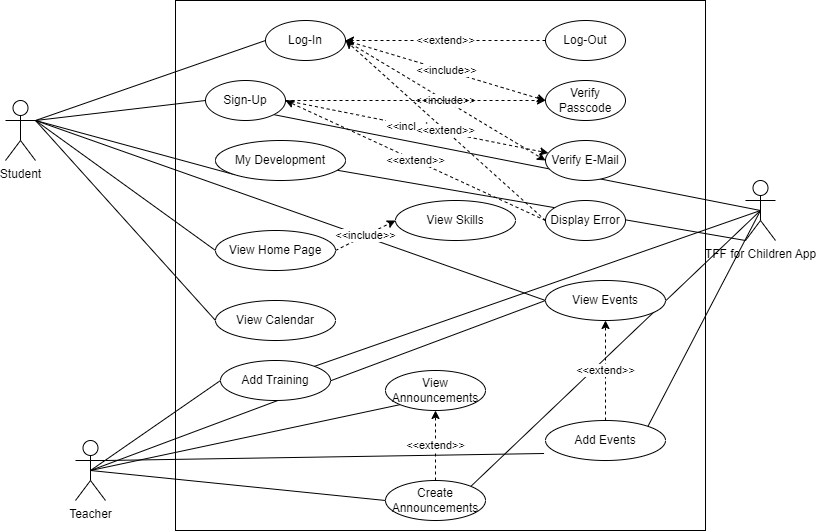

The diagram above was exported from draw.io. Its source (the exported page's mxGraphModel, read from the mxfile embedded in the PNG):
<mxGraphModel dx="1657" dy="767" grid="1" gridSize="10" guides="1" tooltips="1" connect="1" arrows="1" fold="1" page="1" pageScale="1" pageWidth="827" pageHeight="1169" math="0" shadow="0">
  <root>
    <mxCell id="0" />
    <mxCell id="1" parent="0" />
    <mxCell id="-SF3KaiPbDCNzk6azGLw-1" value="" style="whiteSpace=wrap;html=1;aspect=fixed;" parent="1" vertex="1">
      <mxGeometry x="220" y="80" width="530" height="530" as="geometry" />
    </mxCell>
    <mxCell id="iSqQ0QVKrZndh0OYs3pk-51" style="edgeStyle=none;rounded=0;orthogonalLoop=1;jettySize=auto;html=1;exitX=1;exitY=0.3333333333333333;exitDx=0;exitDy=0;exitPerimeter=0;entryX=0;entryY=0.5;entryDx=0;entryDy=0;elbow=vertical;endArrow=none;endFill=0;" edge="1" parent="1" source="-SF3KaiPbDCNzk6azGLw-2" target="iSqQ0QVKrZndh0OYs3pk-1">
      <mxGeometry relative="1" as="geometry" />
    </mxCell>
    <mxCell id="iSqQ0QVKrZndh0OYs3pk-52" style="edgeStyle=none;rounded=0;orthogonalLoop=1;jettySize=auto;html=1;exitX=1;exitY=0.3333333333333333;exitDx=0;exitDy=0;exitPerimeter=0;entryX=0;entryY=0.5;entryDx=0;entryDy=0;elbow=vertical;endArrow=none;endFill=0;" edge="1" parent="1" source="-SF3KaiPbDCNzk6azGLw-2" target="iSqQ0QVKrZndh0OYs3pk-2">
      <mxGeometry relative="1" as="geometry" />
    </mxCell>
    <mxCell id="iSqQ0QVKrZndh0OYs3pk-57" style="edgeStyle=none;rounded=0;orthogonalLoop=1;jettySize=auto;html=1;exitX=1;exitY=0.3333333333333333;exitDx=0;exitDy=0;exitPerimeter=0;entryX=0;entryY=1;entryDx=0;entryDy=0;endArrow=none;endFill=0;elbow=vertical;" edge="1" parent="1" source="-SF3KaiPbDCNzk6azGLw-2" target="iSqQ0QVKrZndh0OYs3pk-3">
      <mxGeometry relative="1" as="geometry" />
    </mxCell>
    <mxCell id="iSqQ0QVKrZndh0OYs3pk-58" style="edgeStyle=none;rounded=0;orthogonalLoop=1;jettySize=auto;html=1;exitX=1;exitY=0.3333333333333333;exitDx=0;exitDy=0;exitPerimeter=0;entryX=0;entryY=0.5;entryDx=0;entryDy=0;endArrow=none;endFill=0;elbow=vertical;" edge="1" parent="1" source="-SF3KaiPbDCNzk6azGLw-2" target="iSqQ0QVKrZndh0OYs3pk-34">
      <mxGeometry relative="1" as="geometry" />
    </mxCell>
    <mxCell id="iSqQ0QVKrZndh0OYs3pk-59" style="edgeStyle=none;rounded=0;orthogonalLoop=1;jettySize=auto;html=1;exitX=1;exitY=0.3333333333333333;exitDx=0;exitDy=0;exitPerimeter=0;entryX=0;entryY=0.5;entryDx=0;entryDy=0;endArrow=none;endFill=0;elbow=vertical;" edge="1" parent="1" source="-SF3KaiPbDCNzk6azGLw-2" target="iSqQ0QVKrZndh0OYs3pk-7">
      <mxGeometry relative="1" as="geometry" />
    </mxCell>
    <mxCell id="iSqQ0QVKrZndh0OYs3pk-60" style="edgeStyle=none;rounded=0;orthogonalLoop=1;jettySize=auto;html=1;exitX=1;exitY=0.3333333333333333;exitDx=0;exitDy=0;exitPerimeter=0;entryX=0;entryY=0.5;entryDx=0;entryDy=0;endArrow=none;endFill=0;elbow=vertical;" edge="1" parent="1" source="-SF3KaiPbDCNzk6azGLw-2" target="iSqQ0QVKrZndh0OYs3pk-10">
      <mxGeometry relative="1" as="geometry" />
    </mxCell>
    <mxCell id="-SF3KaiPbDCNzk6azGLw-2" value="Student" style="shape=umlActor;verticalLabelPosition=bottom;verticalAlign=top;html=1;outlineConnect=0;" parent="1" vertex="1">
      <mxGeometry x="50" y="180" width="30" height="60" as="geometry" />
    </mxCell>
    <mxCell id="iSqQ0QVKrZndh0OYs3pk-42" style="edgeStyle=none;rounded=0;orthogonalLoop=1;jettySize=auto;html=1;exitX=0.5;exitY=0.5;exitDx=0;exitDy=0;exitPerimeter=0;entryX=0;entryY=1;entryDx=0;entryDy=0;elbow=vertical;endArrow=none;endFill=0;" edge="1" parent="1" source="-SF3KaiPbDCNzk6azGLw-3" target="iSqQ0QVKrZndh0OYs3pk-6">
      <mxGeometry relative="1" as="geometry" />
    </mxCell>
    <mxCell id="iSqQ0QVKrZndh0OYs3pk-43" style="edgeStyle=none;rounded=0;orthogonalLoop=1;jettySize=auto;html=1;exitX=0.5;exitY=0.5;exitDx=0;exitDy=0;exitPerimeter=0;entryX=0;entryY=0.5;entryDx=0;entryDy=0;elbow=vertical;endArrow=none;endFill=0;" edge="1" parent="1" source="-SF3KaiPbDCNzk6azGLw-3" target="iSqQ0QVKrZndh0OYs3pk-14">
      <mxGeometry relative="1" as="geometry" />
    </mxCell>
    <mxCell id="iSqQ0QVKrZndh0OYs3pk-62" style="edgeStyle=none;rounded=0;orthogonalLoop=1;jettySize=auto;html=1;exitX=0.5;exitY=0.5;exitDx=0;exitDy=0;exitPerimeter=0;entryX=0;entryY=0.5;entryDx=0;entryDy=0;endArrow=none;endFill=0;elbow=vertical;" edge="1" parent="1" source="-SF3KaiPbDCNzk6azGLw-3" target="iSqQ0QVKrZndh0OYs3pk-17">
      <mxGeometry relative="1" as="geometry" />
    </mxCell>
    <mxCell id="iSqQ0QVKrZndh0OYs3pk-63" style="edgeStyle=none;rounded=0;orthogonalLoop=1;jettySize=auto;html=1;exitX=0.5;exitY=0.5;exitDx=0;exitDy=0;exitPerimeter=0;entryX=0;entryY=0.5;entryDx=0;entryDy=0;endArrow=none;endFill=0;elbow=vertical;" edge="1" parent="1" source="-SF3KaiPbDCNzk6azGLw-3" target="iSqQ0QVKrZndh0OYs3pk-10">
      <mxGeometry relative="1" as="geometry" />
    </mxCell>
    <mxCell id="iSqQ0QVKrZndh0OYs3pk-64" style="edgeStyle=none;rounded=0;orthogonalLoop=1;jettySize=auto;html=1;exitX=1;exitY=0.3333333333333333;exitDx=0;exitDy=0;exitPerimeter=0;entryX=-0.012;entryY=0.825;entryDx=0;entryDy=0;entryPerimeter=0;endArrow=none;endFill=0;elbow=vertical;" edge="1" parent="1" source="-SF3KaiPbDCNzk6azGLw-3" target="iSqQ0QVKrZndh0OYs3pk-16">
      <mxGeometry relative="1" as="geometry" />
    </mxCell>
    <mxCell id="-SF3KaiPbDCNzk6azGLw-3" value="Teacher" style="shape=umlActor;verticalLabelPosition=bottom;verticalAlign=top;html=1;outlineConnect=0;" parent="1" vertex="1">
      <mxGeometry x="120" y="520" width="30" height="60" as="geometry" />
    </mxCell>
    <mxCell id="iSqQ0QVKrZndh0OYs3pk-73" style="edgeStyle=none;rounded=0;orthogonalLoop=1;jettySize=auto;html=1;exitX=0;exitY=1;exitDx=0;exitDy=0;exitPerimeter=0;endArrow=none;endFill=0;elbow=vertical;" edge="1" parent="1" source="-SF3KaiPbDCNzk6azGLw-4" target="iSqQ0QVKrZndh0OYs3pk-3">
      <mxGeometry relative="1" as="geometry" />
    </mxCell>
    <mxCell id="iSqQ0QVKrZndh0OYs3pk-74" style="edgeStyle=none;rounded=0;orthogonalLoop=1;jettySize=auto;html=1;exitX=0.5;exitY=0.5;exitDx=0;exitDy=0;exitPerimeter=0;entryX=1;entryY=1;entryDx=0;entryDy=0;endArrow=none;endFill=0;elbow=vertical;" edge="1" parent="1" source="-SF3KaiPbDCNzk6azGLw-4" target="iSqQ0QVKrZndh0OYs3pk-2">
      <mxGeometry relative="1" as="geometry" />
    </mxCell>
    <mxCell id="iSqQ0QVKrZndh0OYs3pk-75" style="edgeStyle=none;rounded=0;orthogonalLoop=1;jettySize=auto;html=1;exitX=0.5;exitY=0.5;exitDx=0;exitDy=0;exitPerimeter=0;entryX=1;entryY=0;entryDx=0;entryDy=0;endArrow=none;endFill=0;elbow=vertical;" edge="1" parent="1" source="-SF3KaiPbDCNzk6azGLw-4" target="iSqQ0QVKrZndh0OYs3pk-16">
      <mxGeometry relative="1" as="geometry" />
    </mxCell>
    <mxCell id="iSqQ0QVKrZndh0OYs3pk-80" style="edgeStyle=none;rounded=0;orthogonalLoop=1;jettySize=auto;html=1;exitX=0.5;exitY=0.5;exitDx=0;exitDy=0;exitPerimeter=0;entryX=1;entryY=0;entryDx=0;entryDy=0;endArrow=none;endFill=0;elbow=vertical;" edge="1" parent="1" source="-SF3KaiPbDCNzk6azGLw-4" target="iSqQ0QVKrZndh0OYs3pk-14">
      <mxGeometry relative="1" as="geometry" />
    </mxCell>
    <mxCell id="iSqQ0QVKrZndh0OYs3pk-81" style="edgeStyle=none;rounded=0;orthogonalLoop=1;jettySize=auto;html=1;exitX=0.5;exitY=0.5;exitDx=0;exitDy=0;exitPerimeter=0;entryX=1;entryY=0;entryDx=0;entryDy=0;endArrow=none;endFill=0;elbow=vertical;" edge="1" parent="1" source="-SF3KaiPbDCNzk6azGLw-4" target="iSqQ0QVKrZndh0OYs3pk-17">
      <mxGeometry relative="1" as="geometry" />
    </mxCell>
    <mxCell id="-SF3KaiPbDCNzk6azGLw-4" value="TFF for Children App&lt;br&gt;" style="shape=umlActor;verticalLabelPosition=bottom;verticalAlign=top;html=1;outlineConnect=0;" parent="1" vertex="1">
      <mxGeometry x="790" y="260" width="30" height="60" as="geometry" />
    </mxCell>
    <mxCell id="iSqQ0QVKrZndh0OYs3pk-23" value="&amp;lt;&amp;lt;include&amp;gt;&amp;gt;" style="edgeStyle=none;rounded=0;orthogonalLoop=1;jettySize=auto;html=1;exitX=1;exitY=0.5;exitDx=0;exitDy=0;entryX=0;entryY=0.5;entryDx=0;entryDy=0;dashed=1;elbow=vertical;" edge="1" parent="1" source="iSqQ0QVKrZndh0OYs3pk-1" target="iSqQ0QVKrZndh0OYs3pk-11">
      <mxGeometry relative="1" as="geometry" />
    </mxCell>
    <mxCell id="iSqQ0QVKrZndh0OYs3pk-50" value="&amp;lt;&amp;lt;include&amp;gt;&amp;gt;&lt;br&gt;" style="edgeStyle=none;rounded=0;orthogonalLoop=1;jettySize=auto;html=1;exitX=1;exitY=0.5;exitDx=0;exitDy=0;entryX=0;entryY=0.5;entryDx=0;entryDy=0;dashed=1;elbow=vertical;" edge="1" parent="1" source="iSqQ0QVKrZndh0OYs3pk-1" target="iSqQ0QVKrZndh0OYs3pk-9">
      <mxGeometry relative="1" as="geometry" />
    </mxCell>
    <mxCell id="iSqQ0QVKrZndh0OYs3pk-1" value="Log-In" style="ellipse;whiteSpace=wrap;html=1;" vertex="1" parent="1">
      <mxGeometry x="310" y="100" width="80" height="40" as="geometry" />
    </mxCell>
    <mxCell id="iSqQ0QVKrZndh0OYs3pk-24" style="edgeStyle=none;rounded=0;orthogonalLoop=1;jettySize=auto;html=1;exitX=1;exitY=0.5;exitDx=0;exitDy=0;entryX=0;entryY=0.5;entryDx=0;entryDy=0;dashed=1;elbow=vertical;" edge="1" parent="1" source="iSqQ0QVKrZndh0OYs3pk-2" target="iSqQ0QVKrZndh0OYs3pk-9">
      <mxGeometry relative="1" as="geometry" />
    </mxCell>
    <mxCell id="iSqQ0QVKrZndh0OYs3pk-25" value="&amp;lt;&amp;lt;include&amp;gt;&amp;gt;" style="edgeStyle=none;rounded=0;orthogonalLoop=1;jettySize=auto;html=1;exitX=1;exitY=0.5;exitDx=0;exitDy=0;dashed=1;elbow=vertical;" edge="1" parent="1" source="iSqQ0QVKrZndh0OYs3pk-2" target="iSqQ0QVKrZndh0OYs3pk-11">
      <mxGeometry relative="1" as="geometry" />
    </mxCell>
    <mxCell id="iSqQ0QVKrZndh0OYs3pk-2" value="Sign-Up" style="ellipse;whiteSpace=wrap;html=1;" vertex="1" parent="1">
      <mxGeometry x="250" y="160" width="80" height="40" as="geometry" />
    </mxCell>
    <mxCell id="iSqQ0QVKrZndh0OYs3pk-3" value="My Development" style="ellipse;whiteSpace=wrap;html=1;" vertex="1" parent="1">
      <mxGeometry x="260" y="220" width="130" height="40" as="geometry" />
    </mxCell>
    <mxCell id="iSqQ0QVKrZndh0OYs3pk-6" value="View Announcements" style="ellipse;whiteSpace=wrap;html=1;" vertex="1" parent="1">
      <mxGeometry x="430" y="450" width="100" height="40" as="geometry" />
    </mxCell>
    <mxCell id="iSqQ0QVKrZndh0OYs3pk-7" value="View Calendar" style="ellipse;whiteSpace=wrap;html=1;" vertex="1" parent="1">
      <mxGeometry x="260" y="380" width="120" height="40" as="geometry" />
    </mxCell>
    <mxCell id="iSqQ0QVKrZndh0OYs3pk-9" value="Verify Passcode" style="ellipse;whiteSpace=wrap;html=1;" vertex="1" parent="1">
      <mxGeometry x="590" y="160" width="80" height="40" as="geometry" />
    </mxCell>
    <mxCell id="iSqQ0QVKrZndh0OYs3pk-10" value="View Events" style="ellipse;whiteSpace=wrap;html=1;" vertex="1" parent="1">
      <mxGeometry x="590" y="360" width="120" height="40" as="geometry" />
    </mxCell>
    <mxCell id="iSqQ0QVKrZndh0OYs3pk-11" value="Verify E-Mail" style="ellipse;whiteSpace=wrap;html=1;" vertex="1" parent="1">
      <mxGeometry x="590" y="220" width="80" height="40" as="geometry" />
    </mxCell>
    <mxCell id="iSqQ0QVKrZndh0OYs3pk-26" value="&amp;lt;&amp;lt;extend&amp;gt;&amp;gt;" style="edgeStyle=none;rounded=0;orthogonalLoop=1;jettySize=auto;html=1;exitX=0;exitY=0.5;exitDx=0;exitDy=0;entryX=1;entryY=0.5;entryDx=0;entryDy=0;dashed=1;elbow=vertical;" edge="1" parent="1" source="iSqQ0QVKrZndh0OYs3pk-13" target="iSqQ0QVKrZndh0OYs3pk-1">
      <mxGeometry relative="1" as="geometry" />
    </mxCell>
    <mxCell id="iSqQ0QVKrZndh0OYs3pk-27" value="&amp;lt;&amp;lt;extend&amp;gt;&amp;gt;" style="edgeStyle=none;rounded=0;orthogonalLoop=1;jettySize=auto;html=1;exitX=0;exitY=0.5;exitDx=0;exitDy=0;entryX=1;entryY=0.5;entryDx=0;entryDy=0;dashed=1;elbow=vertical;" edge="1" parent="1" source="iSqQ0QVKrZndh0OYs3pk-13" target="iSqQ0QVKrZndh0OYs3pk-2">
      <mxGeometry relative="1" as="geometry" />
    </mxCell>
    <mxCell id="iSqQ0QVKrZndh0OYs3pk-13" value="Display Error" style="ellipse;whiteSpace=wrap;html=1;" vertex="1" parent="1">
      <mxGeometry x="590" y="280" width="80" height="40" as="geometry" />
    </mxCell>
    <mxCell id="iSqQ0QVKrZndh0OYs3pk-37" value="&amp;lt;&amp;lt;extend&amp;gt;&amp;gt;" style="edgeStyle=none;rounded=0;orthogonalLoop=1;jettySize=auto;html=1;exitX=0.5;exitY=0;exitDx=0;exitDy=0;entryX=0.5;entryY=1;entryDx=0;entryDy=0;elbow=vertical;dashed=1;" edge="1" parent="1" source="iSqQ0QVKrZndh0OYs3pk-14" target="iSqQ0QVKrZndh0OYs3pk-6">
      <mxGeometry relative="1" as="geometry" />
    </mxCell>
    <mxCell id="iSqQ0QVKrZndh0OYs3pk-14" value="Create Announcements" style="ellipse;whiteSpace=wrap;html=1;" vertex="1" parent="1">
      <mxGeometry x="430" y="560" width="100" height="40" as="geometry" />
    </mxCell>
    <mxCell id="iSqQ0QVKrZndh0OYs3pk-45" value="&amp;lt;&amp;lt;extend&amp;gt;&amp;gt;" style="edgeStyle=none;rounded=0;orthogonalLoop=1;jettySize=auto;html=1;exitX=0.5;exitY=0;exitDx=0;exitDy=0;elbow=vertical;dashed=1;" edge="1" parent="1" source="iSqQ0QVKrZndh0OYs3pk-16" target="iSqQ0QVKrZndh0OYs3pk-10">
      <mxGeometry relative="1" as="geometry" />
    </mxCell>
    <mxCell id="iSqQ0QVKrZndh0OYs3pk-16" value="Add Events" style="ellipse;whiteSpace=wrap;html=1;" vertex="1" parent="1">
      <mxGeometry x="590" y="500" width="120" height="40" as="geometry" />
    </mxCell>
    <mxCell id="iSqQ0QVKrZndh0OYs3pk-17" value="Add Training" style="ellipse;whiteSpace=wrap;html=1;" vertex="1" parent="1">
      <mxGeometry x="265" y="440" width="110" height="40" as="geometry" />
    </mxCell>
    <mxCell id="iSqQ0QVKrZndh0OYs3pk-46" value="&amp;lt;&amp;lt;include&amp;gt;&amp;gt;" style="edgeStyle=none;rounded=0;orthogonalLoop=1;jettySize=auto;html=1;exitX=1;exitY=0.5;exitDx=0;exitDy=0;entryX=0;entryY=0.5;entryDx=0;entryDy=0;elbow=vertical;dashed=1;" edge="1" parent="1" source="iSqQ0QVKrZndh0OYs3pk-34" target="iSqQ0QVKrZndh0OYs3pk-44">
      <mxGeometry relative="1" as="geometry" />
    </mxCell>
    <mxCell id="iSqQ0QVKrZndh0OYs3pk-34" value="View Home Page" style="ellipse;whiteSpace=wrap;html=1;" vertex="1" parent="1">
      <mxGeometry x="260" y="310" width="120" height="40" as="geometry" />
    </mxCell>
    <mxCell id="iSqQ0QVKrZndh0OYs3pk-40" style="edgeStyle=none;rounded=0;orthogonalLoop=1;jettySize=auto;html=1;exitX=1;exitY=0;exitDx=0;exitDy=0;elbow=vertical;" edge="1" parent="1">
      <mxGeometry relative="1" as="geometry">
        <mxPoint x="328.28427124746213" y="455.85786437626894" as="sourcePoint" />
        <mxPoint x="328.28427124746213" y="455.85786437626894" as="targetPoint" />
      </mxGeometry>
    </mxCell>
    <mxCell id="iSqQ0QVKrZndh0OYs3pk-44" value="View Skills" style="ellipse;whiteSpace=wrap;html=1;" vertex="1" parent="1">
      <mxGeometry x="440" y="280" width="120" height="40" as="geometry" />
    </mxCell>
    <mxCell id="iSqQ0QVKrZndh0OYs3pk-48" value="&amp;lt;&amp;lt;extend&amp;gt;&amp;gt;" style="edgeStyle=none;rounded=0;orthogonalLoop=1;jettySize=auto;html=1;exitX=0;exitY=0.5;exitDx=0;exitDy=0;entryX=1;entryY=0.5;entryDx=0;entryDy=0;dashed=1;elbow=vertical;" edge="1" parent="1" source="iSqQ0QVKrZndh0OYs3pk-47" target="iSqQ0QVKrZndh0OYs3pk-1">
      <mxGeometry relative="1" as="geometry" />
    </mxCell>
    <mxCell id="iSqQ0QVKrZndh0OYs3pk-47" value="Log-Out" style="ellipse;whiteSpace=wrap;html=1;" vertex="1" parent="1">
      <mxGeometry x="590" y="100" width="80" height="40" as="geometry" />
    </mxCell>
  </root>
</mxGraphModel>